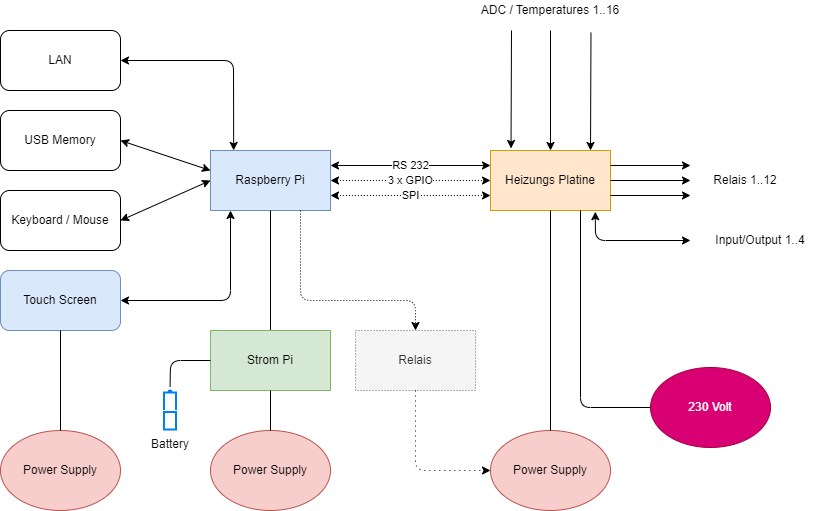

The diagram above was exported from draw.io. Its source (the exported page's mxGraphModel, read from the mxfile embedded in the PNG):
<mxGraphModel dx="2060" dy="1181" grid="1" gridSize="10" guides="1" tooltips="1" connect="1" arrows="1" fold="1" page="1" pageScale="1" pageWidth="1169" pageHeight="827" math="0" shadow="0">
  <root>
    <mxCell id="0" />
    <mxCell id="1" parent="0" />
    <mxCell id="Fh091kdzQL0ayFXfkAHO-1" value="Raspberry Pi" style="rounded=0;whiteSpace=wrap;html=1;fillColor=#dae8fc;strokeColor=#6c8ebf;" parent="1" vertex="1">
      <mxGeometry x="400" y="230" width="120" height="60" as="geometry" />
    </mxCell>
    <mxCell id="Fh091kdzQL0ayFXfkAHO-2" value="Heizungs Platine" style="rounded=0;whiteSpace=wrap;html=1;fillColor=#ffe6cc;strokeColor=#d79b00;" parent="1" vertex="1">
      <mxGeometry x="680" y="230" width="120" height="60" as="geometry" />
    </mxCell>
    <mxCell id="Fh091kdzQL0ayFXfkAHO-4" value="Touch Screen" style="rounded=1;whiteSpace=wrap;html=1;fillColor=#dae8fc;strokeColor=#6c8ebf;" parent="1" vertex="1">
      <mxGeometry x="190" y="350" width="120" height="60" as="geometry" />
    </mxCell>
    <mxCell id="Fh091kdzQL0ayFXfkAHO-5" value="USB Memory" style="rounded=1;whiteSpace=wrap;html=1;" parent="1" vertex="1">
      <mxGeometry x="190" y="190" width="120" height="60" as="geometry" />
    </mxCell>
    <mxCell id="Fh091kdzQL0ayFXfkAHO-6" value="LAN" style="rounded=1;whiteSpace=wrap;html=1;" parent="1" vertex="1">
      <mxGeometry x="190" y="110" width="120" height="60" as="geometry" />
    </mxCell>
    <mxCell id="Fh091kdzQL0ayFXfkAHO-7" value="Keyboard / Mouse" style="rounded=1;whiteSpace=wrap;html=1;" parent="1" vertex="1">
      <mxGeometry x="190" y="270" width="120" height="60" as="geometry" />
    </mxCell>
    <mxCell id="Fh091kdzQL0ayFXfkAHO-8" value="Power Supply" style="ellipse;whiteSpace=wrap;html=1;fillColor=#f8cecc;strokeColor=#b85450;" parent="1" vertex="1">
      <mxGeometry x="190" y="510" width="120" height="80" as="geometry" />
    </mxCell>
    <mxCell id="Fh091kdzQL0ayFXfkAHO-9" value="Power Supply" style="ellipse;whiteSpace=wrap;html=1;fillColor=#f8cecc;strokeColor=#b85450;" parent="1" vertex="1">
      <mxGeometry x="400" y="510" width="120" height="80" as="geometry" />
    </mxCell>
    <mxCell id="Fh091kdzQL0ayFXfkAHO-10" value="Power Supply" style="ellipse;whiteSpace=wrap;html=1;fillColor=#f8cecc;strokeColor=#b85450;" parent="1" vertex="1">
      <mxGeometry x="680" y="510" width="120" height="80" as="geometry" />
    </mxCell>
    <mxCell id="Fh091kdzQL0ayFXfkAHO-11" value="" style="endArrow=none;html=1;entryX=0.5;entryY=1;entryDx=0;entryDy=0;" parent="1" source="Fh091kdzQL0ayFXfkAHO-8" target="Fh091kdzQL0ayFXfkAHO-4" edge="1">
      <mxGeometry width="50" height="50" relative="1" as="geometry">
        <mxPoint x="390" y="610" as="sourcePoint" />
        <mxPoint x="440" y="560" as="targetPoint" />
      </mxGeometry>
    </mxCell>
    <mxCell id="Fh091kdzQL0ayFXfkAHO-16" value="" style="endArrow=none;html=1;entryX=0.5;entryY=1;entryDx=0;entryDy=0;startArrow=none;" parent="1" source="Fh091kdzQL0ayFXfkAHO-25" target="Fh091kdzQL0ayFXfkAHO-1" edge="1">
      <mxGeometry width="50" height="50" relative="1" as="geometry">
        <mxPoint x="470" y="400" as="sourcePoint" />
        <mxPoint x="470" y="310" as="targetPoint" />
      </mxGeometry>
    </mxCell>
    <mxCell id="Fh091kdzQL0ayFXfkAHO-17" value="" style="endArrow=none;html=1;entryX=0.5;entryY=1;entryDx=0;entryDy=0;exitX=0.5;exitY=0;exitDx=0;exitDy=0;" parent="1" source="Fh091kdzQL0ayFXfkAHO-10" target="Fh091kdzQL0ayFXfkAHO-2" edge="1">
      <mxGeometry width="50" height="50" relative="1" as="geometry">
        <mxPoint x="730" y="490" as="sourcePoint" />
        <mxPoint x="750" y="330" as="targetPoint" />
      </mxGeometry>
    </mxCell>
    <mxCell id="Fh091kdzQL0ayFXfkAHO-21" value="" style="endArrow=classic;startArrow=classic;html=1;exitX=1;exitY=0.5;exitDx=0;exitDy=0;" parent="1" source="Fh091kdzQL0ayFXfkAHO-4" edge="1">
      <mxGeometry width="50" height="50" relative="1" as="geometry">
        <mxPoint x="340" y="390" as="sourcePoint" />
        <mxPoint x="420" y="290" as="targetPoint" />
        <Array as="points">
          <mxPoint x="420" y="380" />
        </Array>
      </mxGeometry>
    </mxCell>
    <mxCell id="Fh091kdzQL0ayFXfkAHO-22" value="" style="endArrow=classic;startArrow=classic;html=1;entryX=0;entryY=0.5;entryDx=0;entryDy=0;" parent="1" target="Fh091kdzQL0ayFXfkAHO-1" edge="1">
      <mxGeometry width="50" height="50" relative="1" as="geometry">
        <mxPoint x="310" y="300" as="sourcePoint" />
        <mxPoint x="360" y="260" as="targetPoint" />
      </mxGeometry>
    </mxCell>
    <mxCell id="Fh091kdzQL0ayFXfkAHO-23" value="" style="endArrow=classic;startArrow=classic;html=1;exitX=1;exitY=0.5;exitDx=0;exitDy=0;" parent="1" source="Fh091kdzQL0ayFXfkAHO-5" edge="1">
      <mxGeometry width="50" height="50" relative="1" as="geometry">
        <mxPoint x="330" y="220" as="sourcePoint" />
        <mxPoint x="400" y="250" as="targetPoint" />
      </mxGeometry>
    </mxCell>
    <mxCell id="Fh091kdzQL0ayFXfkAHO-24" value="" style="endArrow=classic;startArrow=classic;html=1;exitX=1;exitY=0.5;exitDx=0;exitDy=0;entryX=0.193;entryY=-0.001;entryDx=0;entryDy=0;entryPerimeter=0;" parent="1" source="Fh091kdzQL0ayFXfkAHO-6" target="Fh091kdzQL0ayFXfkAHO-1" edge="1">
      <mxGeometry width="50" height="50" relative="1" as="geometry">
        <mxPoint x="370" y="200" as="sourcePoint" />
        <mxPoint x="420" y="150" as="targetPoint" />
        <Array as="points">
          <mxPoint x="423" y="140" />
        </Array>
      </mxGeometry>
    </mxCell>
    <mxCell id="Fh091kdzQL0ayFXfkAHO-25" value="Strom Pi" style="rounded=0;whiteSpace=wrap;html=1;fillColor=#d5e8d4;strokeColor=#82b366;" parent="1" vertex="1">
      <mxGeometry x="400" y="410" width="120" height="60" as="geometry" />
    </mxCell>
    <mxCell id="Fh091kdzQL0ayFXfkAHO-26" value="" style="endArrow=none;html=1;entryX=0.5;entryY=1;entryDx=0;entryDy=0;" parent="1" source="Fh091kdzQL0ayFXfkAHO-9" target="Fh091kdzQL0ayFXfkAHO-25" edge="1">
      <mxGeometry width="50" height="50" relative="1" as="geometry">
        <mxPoint x="460" y="510" as="sourcePoint" />
        <mxPoint x="460" y="290" as="targetPoint" />
      </mxGeometry>
    </mxCell>
    <mxCell id="Fh091kdzQL0ayFXfkAHO-34" value="RS 232" style="endArrow=classic;startArrow=classic;html=1;entryX=0;entryY=0.25;entryDx=0;entryDy=0;exitX=1;exitY=0.25;exitDx=0;exitDy=0;" parent="1" source="Fh091kdzQL0ayFXfkAHO-1" target="Fh091kdzQL0ayFXfkAHO-2" edge="1">
      <mxGeometry width="50" height="50" relative="1" as="geometry">
        <mxPoint x="390" y="610" as="sourcePoint" />
        <mxPoint x="440" y="560" as="targetPoint" />
      </mxGeometry>
    </mxCell>
    <mxCell id="Fh091kdzQL0ayFXfkAHO-35" value="3 x GPIO" style="endArrow=classic;startArrow=classic;html=1;dashed=1;dashPattern=1 2;" parent="1" edge="1">
      <mxGeometry width="50" height="50" relative="1" as="geometry">
        <mxPoint x="520" y="260" as="sourcePoint" />
        <mxPoint x="680" y="260" as="targetPoint" />
      </mxGeometry>
    </mxCell>
    <mxCell id="Fh091kdzQL0ayFXfkAHO-36" value="SPI" style="endArrow=classic;startArrow=classic;html=1;exitX=1;exitY=0.75;exitDx=0;exitDy=0;dashed=1;dashPattern=1 2;" parent="1" source="Fh091kdzQL0ayFXfkAHO-1" edge="1">
      <mxGeometry width="50" height="50" relative="1" as="geometry">
        <mxPoint x="540" y="265" as="sourcePoint" />
        <mxPoint x="680" y="275" as="targetPoint" />
      </mxGeometry>
    </mxCell>
    <mxCell id="Fh091kdzQL0ayFXfkAHO-37" value="230 Volt" style="ellipse;whiteSpace=wrap;html=1;fillColor=#d80073;strokeColor=#A50040;fontColor=#ffffff;" parent="1" vertex="1">
      <mxGeometry x="840" y="447" width="120" height="80" as="geometry" />
    </mxCell>
    <mxCell id="Fh091kdzQL0ayFXfkAHO-38" value="" style="endArrow=none;html=1;entryX=0;entryY=0.5;entryDx=0;entryDy=0;exitX=0.75;exitY=1;exitDx=0;exitDy=0;" parent="1" source="Fh091kdzQL0ayFXfkAHO-2" target="Fh091kdzQL0ayFXfkAHO-37" edge="1">
      <mxGeometry width="50" height="50" relative="1" as="geometry">
        <mxPoint x="390" y="640" as="sourcePoint" />
        <mxPoint x="440" y="590" as="targetPoint" />
        <Array as="points">
          <mxPoint x="770" y="487" />
        </Array>
      </mxGeometry>
    </mxCell>
    <mxCell id="Fh091kdzQL0ayFXfkAHO-42" value="" style="endArrow=classic;html=1;entryX=0.171;entryY=-0.034;entryDx=0;entryDy=0;entryPerimeter=0;" parent="1" target="Fh091kdzQL0ayFXfkAHO-2" edge="1">
      <mxGeometry width="50" height="50" relative="1" as="geometry">
        <mxPoint x="701" y="110" as="sourcePoint" />
        <mxPoint x="440" y="590" as="targetPoint" />
      </mxGeometry>
    </mxCell>
    <mxCell id="Fh091kdzQL0ayFXfkAHO-43" value="ADC / Temperatures 1..16" style="text;html=1;strokeColor=none;fillColor=none;align=center;verticalAlign=middle;whiteSpace=wrap;rounded=0;" parent="1" vertex="1">
      <mxGeometry x="665" y="80" width="150" height="20" as="geometry" />
    </mxCell>
    <mxCell id="Fh091kdzQL0ayFXfkAHO-44" value="" style="endArrow=classic;html=1;entryX=0.5;entryY=0;entryDx=0;entryDy=0;" parent="1" target="Fh091kdzQL0ayFXfkAHO-2" edge="1">
      <mxGeometry width="50" height="50" relative="1" as="geometry">
        <mxPoint x="740" y="110" as="sourcePoint" />
        <mxPoint x="740" y="220" as="targetPoint" />
      </mxGeometry>
    </mxCell>
    <mxCell id="Fh091kdzQL0ayFXfkAHO-45" value="" style="endArrow=classic;html=1;entryX=0.171;entryY=-0.034;entryDx=0;entryDy=0;entryPerimeter=0;" parent="1" edge="1">
      <mxGeometry width="50" height="50" relative="1" as="geometry">
        <mxPoint x="780.48" y="112.03999999999999" as="sourcePoint" />
        <mxPoint x="780" y="230.00000000000003" as="targetPoint" />
      </mxGeometry>
    </mxCell>
    <mxCell id="Fh091kdzQL0ayFXfkAHO-46" value="" style="endArrow=classic;html=1;exitX=1;exitY=0.25;exitDx=0;exitDy=0;" parent="1" source="Fh091kdzQL0ayFXfkAHO-2" edge="1">
      <mxGeometry width="50" height="50" relative="1" as="geometry">
        <mxPoint x="830" y="260" as="sourcePoint" />
        <mxPoint x="880" y="245" as="targetPoint" />
      </mxGeometry>
    </mxCell>
    <mxCell id="Fh091kdzQL0ayFXfkAHO-47" value="" style="endArrow=classic;html=1;exitX=1;exitY=0.5;exitDx=0;exitDy=0;" parent="1" source="Fh091kdzQL0ayFXfkAHO-2" edge="1">
      <mxGeometry width="50" height="50" relative="1" as="geometry">
        <mxPoint x="810" y="255" as="sourcePoint" />
        <mxPoint x="880" y="260" as="targetPoint" />
      </mxGeometry>
    </mxCell>
    <mxCell id="Fh091kdzQL0ayFXfkAHO-48" value="" style="endArrow=classic;html=1;exitX=1;exitY=0.75;exitDx=0;exitDy=0;" parent="1" source="Fh091kdzQL0ayFXfkAHO-2" edge="1">
      <mxGeometry width="50" height="50" relative="1" as="geometry">
        <mxPoint x="820" y="270" as="sourcePoint" />
        <mxPoint x="880" y="275" as="targetPoint" />
      </mxGeometry>
    </mxCell>
    <mxCell id="Fh091kdzQL0ayFXfkAHO-49" value="Relais 1..12" style="text;html=1;strokeColor=none;fillColor=none;align=center;verticalAlign=middle;whiteSpace=wrap;rounded=0;" parent="1" vertex="1">
      <mxGeometry x="890" y="250" width="90" height="20" as="geometry" />
    </mxCell>
    <mxCell id="Fh091kdzQL0ayFXfkAHO-50" value="" style="group" parent="1" vertex="1" connectable="0">
      <mxGeometry x="340" y="470" width="40" height="68.5" as="geometry" />
    </mxCell>
    <mxCell id="Fh091kdzQL0ayFXfkAHO-27" value="" style="html=1;verticalLabelPosition=bottom;align=center;labelBackgroundColor=#ffffff;verticalAlign=top;strokeWidth=2;strokeColor=#0080F0;shadow=0;dashed=0;shape=mxgraph.ios7.icons.battery;rotation=-90;" parent="Fh091kdzQL0ayFXfkAHO-50" vertex="1">
      <mxGeometry y="13.5" width="39" height="12" as="geometry" />
    </mxCell>
    <mxCell id="Fh091kdzQL0ayFXfkAHO-33" value="Battery" style="text;html=1;strokeColor=none;fillColor=none;align=center;verticalAlign=middle;whiteSpace=wrap;rounded=0;" parent="Fh091kdzQL0ayFXfkAHO-50" vertex="1">
      <mxGeometry y="38.5" width="40" height="30" as="geometry" />
    </mxCell>
    <mxCell id="Fh091kdzQL0ayFXfkAHO-52" value="" style="endArrow=none;html=1;exitX=1.1;exitY=0.506;exitDx=0;exitDy=0;exitPerimeter=0;entryX=0;entryY=0.5;entryDx=0;entryDy=0;" parent="1" source="Fh091kdzQL0ayFXfkAHO-27" target="Fh091kdzQL0ayFXfkAHO-25" edge="1">
      <mxGeometry width="50" height="50" relative="1" as="geometry">
        <mxPoint x="380" y="470" as="sourcePoint" />
        <mxPoint x="380" y="430" as="targetPoint" />
        <Array as="points">
          <mxPoint x="360" y="440" />
        </Array>
      </mxGeometry>
    </mxCell>
    <mxCell id="Fh091kdzQL0ayFXfkAHO-53" value="Relais" style="rounded=0;whiteSpace=wrap;html=1;fillColor=#f5f5f5;strokeColor=#666666;dashed=1;dashPattern=1 2;fontColor=#333333;" parent="1" vertex="1">
      <mxGeometry x="545" y="410" width="120" height="60" as="geometry" />
    </mxCell>
    <mxCell id="Fh091kdzQL0ayFXfkAHO-54" value="" style="endArrow=classic;html=1;entryX=0.5;entryY=0;entryDx=0;entryDy=0;exitX=0.75;exitY=1;exitDx=0;exitDy=0;dashed=1;dashPattern=1 2;" parent="1" source="Fh091kdzQL0ayFXfkAHO-1" target="Fh091kdzQL0ayFXfkAHO-53" edge="1">
      <mxGeometry width="50" height="50" relative="1" as="geometry">
        <mxPoint x="270" y="360" as="sourcePoint" />
        <mxPoint x="320" y="310" as="targetPoint" />
        <Array as="points">
          <mxPoint x="490" y="380" />
          <mxPoint x="605" y="380" />
        </Array>
      </mxGeometry>
    </mxCell>
    <mxCell id="Fh091kdzQL0ayFXfkAHO-56" value="" style="endArrow=classic;html=1;entryX=0;entryY=0.5;entryDx=0;entryDy=0;exitX=0.5;exitY=1;exitDx=0;exitDy=0;dashed=1;dashPattern=1 4;" parent="1" source="Fh091kdzQL0ayFXfkAHO-53" target="Fh091kdzQL0ayFXfkAHO-10" edge="1">
      <mxGeometry width="50" height="50" relative="1" as="geometry">
        <mxPoint x="270" y="360" as="sourcePoint" />
        <mxPoint x="320" y="310" as="targetPoint" />
        <Array as="points">
          <mxPoint x="605" y="550" />
        </Array>
      </mxGeometry>
    </mxCell>
    <mxCell id="PZIhQGH0S9CLJdP6aAKR-1" value="" style="endArrow=classic;html=1;rounded=1;entryX=0.873;entryY=1.02;entryDx=0;entryDy=0;entryPerimeter=0;endFill=1;startArrow=classic;startFill=1;" parent="1" target="Fh091kdzQL0ayFXfkAHO-2" edge="1">
      <mxGeometry width="50" height="50" relative="1" as="geometry">
        <mxPoint x="880" y="320" as="sourcePoint" />
        <mxPoint x="610" y="580" as="targetPoint" />
        <Array as="points">
          <mxPoint x="785" y="320" />
        </Array>
      </mxGeometry>
    </mxCell>
    <mxCell id="PZIhQGH0S9CLJdP6aAKR-2" value="Input/Output 1..4" style="text;html=1;strokeColor=none;fillColor=none;align=center;verticalAlign=middle;whiteSpace=wrap;rounded=0;" parent="1" vertex="1">
      <mxGeometry x="890" y="310" width="120" height="20" as="geometry" />
    </mxCell>
  </root>
</mxGraphModel>